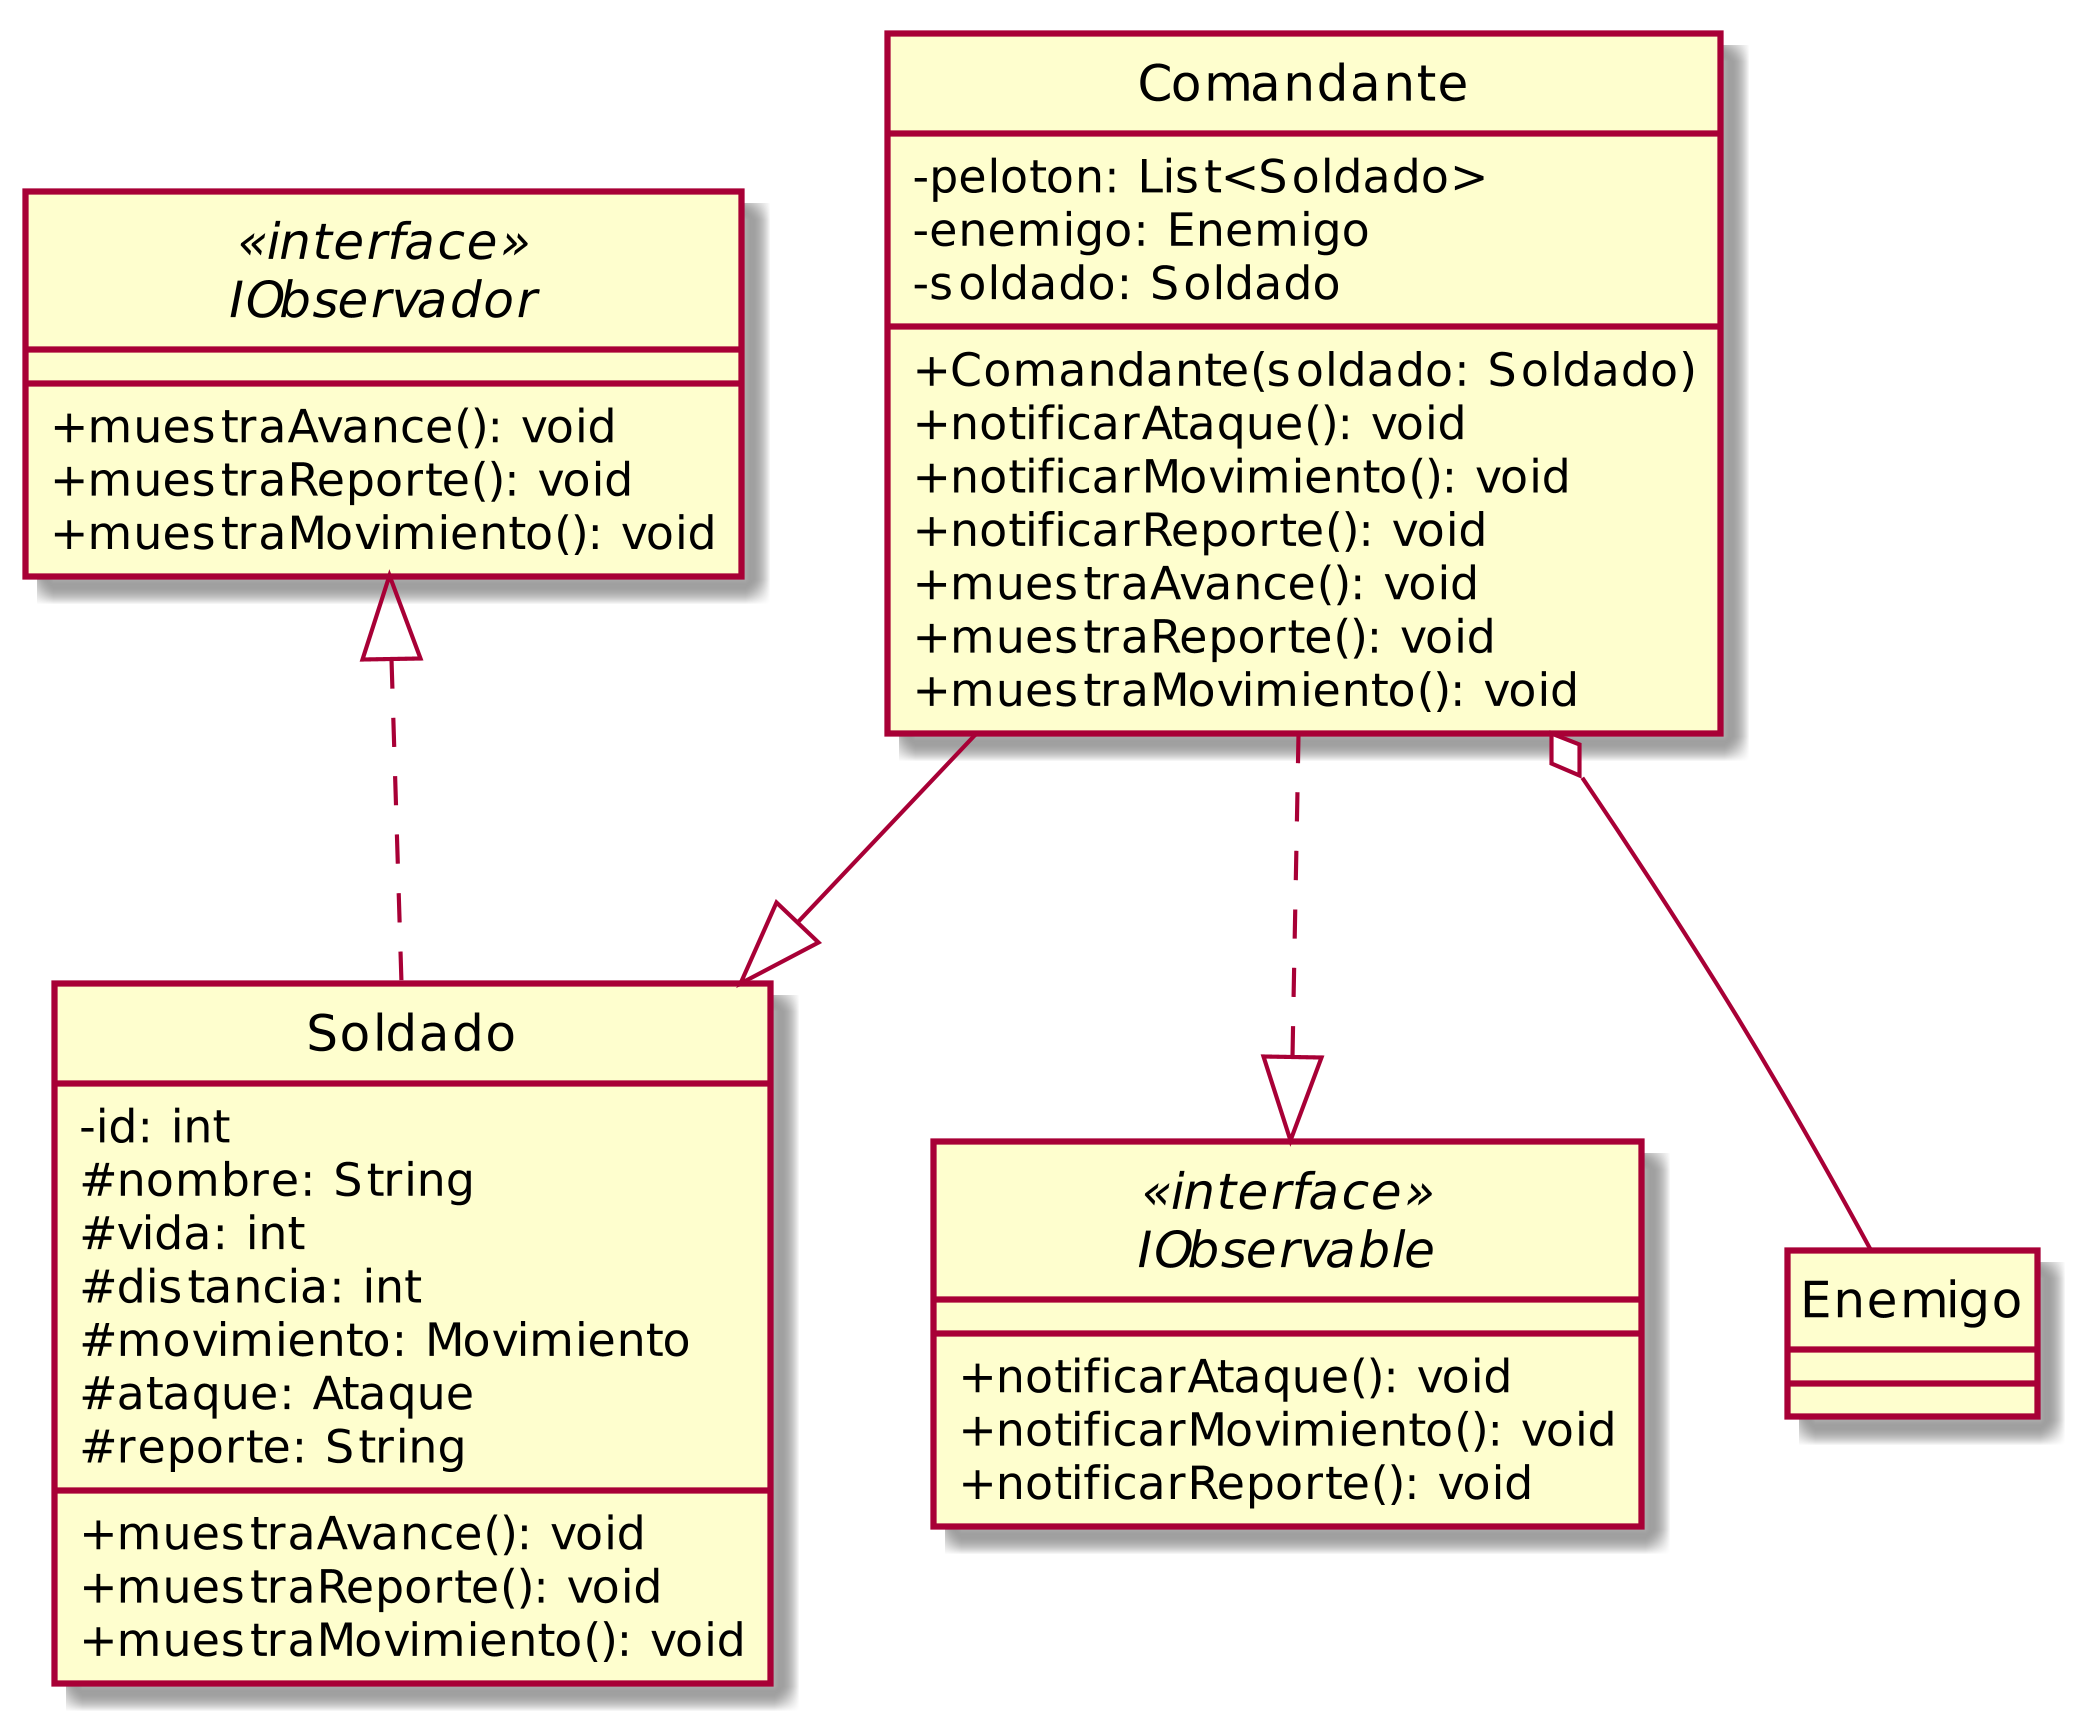

The diagram above was rendered by PlantUML. Its source (embedded in the PNG):
@startuml Observer
skinparam dpi 400
skinparam classAttributeIconSize 0
hide circle
/'-----Clases y subclases de soldado----'/
class Soldado {
    -id: int
    #nombre: String
    #vida: int
    #distancia: int
    #movimiento: Movimiento
    #ataque: Ataque
    #reporte: String
    /'-----Metodos----'/
    +muestraAvance(): void
    +muestraReporte(): void
    +muestraMovimiento(): void
}

/'-----Comandante----'/

class Comandante{
    -peloton: List<Soldado>
    -enemigo: Enemigo
    -soldado: Soldado
    +Comandante(soldado: Soldado)
    +notificarAtaque(): void
    +notificarMovimiento(): void
    +notificarReporte(): void
    +muestraAvance(): void
    +muestraReporte(): void
    +muestraMovimiento(): void
}

interface IObservable<<interface>>{
    +notificarAtaque(): void
    +notificarMovimiento(): void
    +notificarReporte(): void
}

interface IObservador<<interface>>{
    +muestraAvance(): void
    +muestraReporte(): void
    +muestraMovimiento(): void
}

Comandante --|> Soldado
Comandante ..|> IObservable
IObservador <|.. Soldado
Comandante o-- Enemigo
@enduml